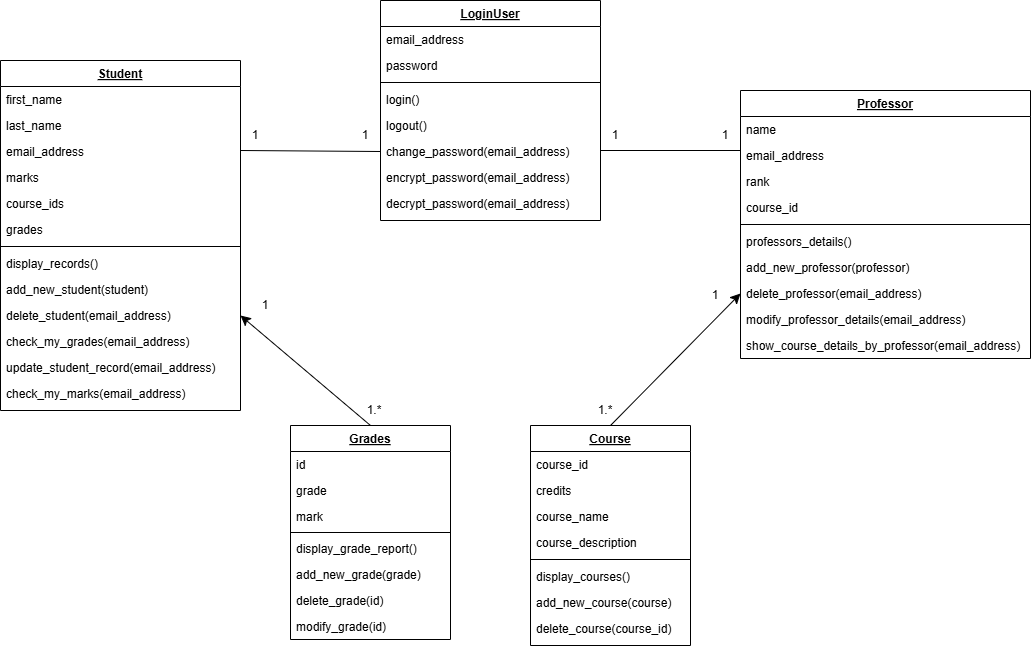

The diagram above was exported from draw.io. Its source (the exported page's mxGraphModel, read from the mxfile embedded in the PNG):
<mxGraphModel dx="1434" dy="788" grid="1" gridSize="10" guides="1" tooltips="1" connect="1" arrows="1" fold="1" page="1" pageScale="1" pageWidth="827" pageHeight="1169" math="0" shadow="0">
  <root>
    <mxCell id="WIyWlLk6GJQsqaUBKTNV-0" />
    <mxCell id="WIyWlLk6GJQsqaUBKTNV-1" parent="WIyWlLk6GJQsqaUBKTNV-0" />
    <mxCell id="zkfFHV4jXpPFQw0GAbJ--0" value="Student" style="swimlane;fontStyle=5;align=center;verticalAlign=top;childLayout=stackLayout;horizontal=1;startSize=26;horizontalStack=0;resizeParent=1;resizeLast=0;collapsible=1;marginBottom=0;rounded=0;shadow=0;strokeWidth=1;" parent="WIyWlLk6GJQsqaUBKTNV-1" vertex="1">
      <mxGeometry x="40" y="110" width="240" height="350" as="geometry">
        <mxRectangle x="230" y="140" width="160" height="26" as="alternateBounds" />
      </mxGeometry>
    </mxCell>
    <mxCell id="zkfFHV4jXpPFQw0GAbJ--1" value="first_name " style="text;align=left;verticalAlign=top;spacingLeft=4;spacingRight=4;overflow=hidden;rotatable=0;points=[[0,0.5],[1,0.5]];portConstraint=eastwest;fontStyle=0" parent="zkfFHV4jXpPFQw0GAbJ--0" vertex="1">
      <mxGeometry y="26" width="240" height="26" as="geometry" />
    </mxCell>
    <mxCell id="zkfFHV4jXpPFQw0GAbJ--2" value="last_name" style="text;align=left;verticalAlign=top;spacingLeft=4;spacingRight=4;overflow=hidden;rotatable=0;points=[[0,0.5],[1,0.5]];portConstraint=eastwest;rounded=0;shadow=0;html=0;" parent="zkfFHV4jXpPFQw0GAbJ--0" vertex="1">
      <mxGeometry y="52" width="240" height="26" as="geometry" />
    </mxCell>
    <mxCell id="zkfFHV4jXpPFQw0GAbJ--3" value="email_address" style="text;align=left;verticalAlign=top;spacingLeft=4;spacingRight=4;overflow=hidden;rotatable=0;points=[[0,0.5],[1,0.5]];portConstraint=eastwest;rounded=0;shadow=0;html=0;" parent="zkfFHV4jXpPFQw0GAbJ--0" vertex="1">
      <mxGeometry y="78" width="240" height="26" as="geometry" />
    </mxCell>
    <mxCell id="zkfFHV4jXpPFQw0GAbJ--20" value="marks" style="text;align=left;verticalAlign=top;spacingLeft=4;spacingRight=4;overflow=hidden;rotatable=0;points=[[0,0.5],[1,0.5]];portConstraint=eastwest;rounded=0;shadow=0;html=0;" parent="zkfFHV4jXpPFQw0GAbJ--0" vertex="1">
      <mxGeometry y="104" width="240" height="26" as="geometry" />
    </mxCell>
    <mxCell id="zkfFHV4jXpPFQw0GAbJ--18" value="course_ids" style="text;align=left;verticalAlign=top;spacingLeft=4;spacingRight=4;overflow=hidden;rotatable=0;points=[[0,0.5],[1,0.5]];portConstraint=eastwest;" parent="zkfFHV4jXpPFQw0GAbJ--0" vertex="1">
      <mxGeometry y="130" width="240" height="26" as="geometry" />
    </mxCell>
    <mxCell id="zkfFHV4jXpPFQw0GAbJ--19" value="grades" style="text;align=left;verticalAlign=top;spacingLeft=4;spacingRight=4;overflow=hidden;rotatable=0;points=[[0,0.5],[1,0.5]];portConstraint=eastwest;rounded=0;shadow=0;html=0;" parent="zkfFHV4jXpPFQw0GAbJ--0" vertex="1">
      <mxGeometry y="156" width="240" height="26" as="geometry" />
    </mxCell>
    <mxCell id="zkfFHV4jXpPFQw0GAbJ--4" value="" style="line;html=1;strokeWidth=1;align=left;verticalAlign=middle;spacingTop=-1;spacingLeft=3;spacingRight=3;rotatable=0;labelPosition=right;points=[];portConstraint=eastwest;" parent="zkfFHV4jXpPFQw0GAbJ--0" vertex="1">
      <mxGeometry y="182" width="240" height="8" as="geometry" />
    </mxCell>
    <mxCell id="zkfFHV4jXpPFQw0GAbJ--5" value="display_records()" style="text;align=left;verticalAlign=top;spacingLeft=4;spacingRight=4;overflow=hidden;rotatable=0;points=[[0,0.5],[1,0.5]];portConstraint=eastwest;" parent="zkfFHV4jXpPFQw0GAbJ--0" vertex="1">
      <mxGeometry y="190" width="240" height="26" as="geometry" />
    </mxCell>
    <mxCell id="jIvkdMA3MwokX9HgWjbT-5" value="add_new_student(student)" style="text;align=left;verticalAlign=top;spacingLeft=4;spacingRight=4;overflow=hidden;rotatable=0;points=[[0,0.5],[1,0.5]];portConstraint=eastwest;" vertex="1" parent="zkfFHV4jXpPFQw0GAbJ--0">
      <mxGeometry y="216" width="240" height="26" as="geometry" />
    </mxCell>
    <mxCell id="jIvkdMA3MwokX9HgWjbT-6" value="delete_student(email_address)" style="text;align=left;verticalAlign=top;spacingLeft=4;spacingRight=4;overflow=hidden;rotatable=0;points=[[0,0.5],[1,0.5]];portConstraint=eastwest;" vertex="1" parent="zkfFHV4jXpPFQw0GAbJ--0">
      <mxGeometry y="242" width="240" height="26" as="geometry" />
    </mxCell>
    <mxCell id="jIvkdMA3MwokX9HgWjbT-7" value="check_my_grades(email_address)" style="text;align=left;verticalAlign=top;spacingLeft=4;spacingRight=4;overflow=hidden;rotatable=0;points=[[0,0.5],[1,0.5]];portConstraint=eastwest;" vertex="1" parent="zkfFHV4jXpPFQw0GAbJ--0">
      <mxGeometry y="268" width="240" height="26" as="geometry" />
    </mxCell>
    <mxCell id="jIvkdMA3MwokX9HgWjbT-8" value="update_student_record(email_address)" style="text;align=left;verticalAlign=top;spacingLeft=4;spacingRight=4;overflow=hidden;rotatable=0;points=[[0,0.5],[1,0.5]];portConstraint=eastwest;" vertex="1" parent="zkfFHV4jXpPFQw0GAbJ--0">
      <mxGeometry y="294" width="240" height="26" as="geometry" />
    </mxCell>
    <mxCell id="jIvkdMA3MwokX9HgWjbT-9" value="check_my_marks(email_address)" style="text;align=left;verticalAlign=top;spacingLeft=4;spacingRight=4;overflow=hidden;rotatable=0;points=[[0,0.5],[1,0.5]];portConstraint=eastwest;" vertex="1" parent="zkfFHV4jXpPFQw0GAbJ--0">
      <mxGeometry y="320" width="240" height="26" as="geometry" />
    </mxCell>
    <mxCell id="zkfFHV4jXpPFQw0GAbJ--6" value="Professor" style="swimlane;fontStyle=5;align=center;verticalAlign=top;childLayout=stackLayout;horizontal=1;startSize=26;horizontalStack=0;resizeParent=1;resizeLast=0;collapsible=1;marginBottom=0;rounded=0;shadow=0;strokeWidth=1;" parent="WIyWlLk6GJQsqaUBKTNV-1" vertex="1">
      <mxGeometry x="780" y="140" width="290" height="268" as="geometry">
        <mxRectangle x="130" y="380" width="160" height="26" as="alternateBounds" />
      </mxGeometry>
    </mxCell>
    <mxCell id="zkfFHV4jXpPFQw0GAbJ--7" value="name    " style="text;align=left;verticalAlign=top;spacingLeft=4;spacingRight=4;overflow=hidden;rotatable=0;points=[[0,0.5],[1,0.5]];portConstraint=eastwest;" parent="zkfFHV4jXpPFQw0GAbJ--6" vertex="1">
      <mxGeometry y="26" width="290" height="26" as="geometry" />
    </mxCell>
    <mxCell id="zkfFHV4jXpPFQw0GAbJ--8" value="email_address" style="text;align=left;verticalAlign=top;spacingLeft=4;spacingRight=4;overflow=hidden;rotatable=0;points=[[0,0.5],[1,0.5]];portConstraint=eastwest;rounded=0;shadow=0;html=0;" parent="zkfFHV4jXpPFQw0GAbJ--6" vertex="1">
      <mxGeometry y="52" width="290" height="26" as="geometry" />
    </mxCell>
    <mxCell id="jIvkdMA3MwokX9HgWjbT-13" value="rank" style="text;align=left;verticalAlign=top;spacingLeft=4;spacingRight=4;overflow=hidden;rotatable=0;points=[[0,0.5],[1,0.5]];portConstraint=eastwest;rounded=0;shadow=0;html=0;" vertex="1" parent="zkfFHV4jXpPFQw0GAbJ--6">
      <mxGeometry y="78" width="290" height="26" as="geometry" />
    </mxCell>
    <mxCell id="jIvkdMA3MwokX9HgWjbT-14" value="course_id" style="text;align=left;verticalAlign=top;spacingLeft=4;spacingRight=4;overflow=hidden;rotatable=0;points=[[0,0.5],[1,0.5]];portConstraint=eastwest;rounded=0;shadow=0;html=0;" vertex="1" parent="zkfFHV4jXpPFQw0GAbJ--6">
      <mxGeometry y="104" width="290" height="26" as="geometry" />
    </mxCell>
    <mxCell id="zkfFHV4jXpPFQw0GAbJ--9" value="" style="line;html=1;strokeWidth=1;align=left;verticalAlign=middle;spacingTop=-1;spacingLeft=3;spacingRight=3;rotatable=0;labelPosition=right;points=[];portConstraint=eastwest;" parent="zkfFHV4jXpPFQw0GAbJ--6" vertex="1">
      <mxGeometry y="130" width="290" height="8" as="geometry" />
    </mxCell>
    <mxCell id="zkfFHV4jXpPFQw0GAbJ--11" value="professors_details()" style="text;align=left;verticalAlign=top;spacingLeft=4;spacingRight=4;overflow=hidden;rotatable=0;points=[[0,0.5],[1,0.5]];portConstraint=eastwest;" parent="zkfFHV4jXpPFQw0GAbJ--6" vertex="1">
      <mxGeometry y="138" width="290" height="26" as="geometry" />
    </mxCell>
    <mxCell id="jIvkdMA3MwokX9HgWjbT-16" value="add_new_professor(professor)" style="text;align=left;verticalAlign=top;spacingLeft=4;spacingRight=4;overflow=hidden;rotatable=0;points=[[0,0.5],[1,0.5]];portConstraint=eastwest;rounded=0;shadow=0;html=0;" vertex="1" parent="zkfFHV4jXpPFQw0GAbJ--6">
      <mxGeometry y="164" width="290" height="26" as="geometry" />
    </mxCell>
    <mxCell id="jIvkdMA3MwokX9HgWjbT-17" value="delete_professor(email_address)&#10;" style="text;align=left;verticalAlign=top;spacingLeft=4;spacingRight=4;overflow=hidden;rotatable=0;points=[[0,0.5],[1,0.5]];portConstraint=eastwest;rounded=0;shadow=0;html=0;" vertex="1" parent="zkfFHV4jXpPFQw0GAbJ--6">
      <mxGeometry y="190" width="290" height="26" as="geometry" />
    </mxCell>
    <mxCell id="jIvkdMA3MwokX9HgWjbT-22" value="modify_professor_details(email_address)" style="text;align=left;verticalAlign=top;spacingLeft=4;spacingRight=4;overflow=hidden;rotatable=0;points=[[0,0.5],[1,0.5]];portConstraint=eastwest;rounded=0;shadow=0;html=0;" vertex="1" parent="zkfFHV4jXpPFQw0GAbJ--6">
      <mxGeometry y="216" width="290" height="26" as="geometry" />
    </mxCell>
    <mxCell id="jIvkdMA3MwokX9HgWjbT-25" value="show_course_details_by_professor(email_address)" style="text;align=left;verticalAlign=top;spacingLeft=4;spacingRight=4;overflow=hidden;rotatable=0;points=[[0,0.5],[1,0.5]];portConstraint=eastwest;rounded=0;shadow=0;html=0;" vertex="1" parent="zkfFHV4jXpPFQw0GAbJ--6">
      <mxGeometry y="242" width="290" height="26" as="geometry" />
    </mxCell>
    <mxCell id="zkfFHV4jXpPFQw0GAbJ--13" value="Grades" style="swimlane;fontStyle=5;align=center;verticalAlign=top;childLayout=stackLayout;horizontal=1;startSize=26;horizontalStack=0;resizeParent=1;resizeLast=0;collapsible=1;marginBottom=0;rounded=0;shadow=0;strokeWidth=1;" parent="WIyWlLk6GJQsqaUBKTNV-1" vertex="1">
      <mxGeometry x="330" y="475" width="160" height="214" as="geometry">
        <mxRectangle x="340" y="380" width="170" height="26" as="alternateBounds" />
      </mxGeometry>
    </mxCell>
    <mxCell id="zkfFHV4jXpPFQw0GAbJ--14" value="id" style="text;align=left;verticalAlign=top;spacingLeft=4;spacingRight=4;overflow=hidden;rotatable=0;points=[[0,0.5],[1,0.5]];portConstraint=eastwest;" parent="zkfFHV4jXpPFQw0GAbJ--13" vertex="1">
      <mxGeometry y="26" width="160" height="26" as="geometry" />
    </mxCell>
    <mxCell id="jIvkdMA3MwokX9HgWjbT-26" value="grade" style="text;align=left;verticalAlign=top;spacingLeft=4;spacingRight=4;overflow=hidden;rotatable=0;points=[[0,0.5],[1,0.5]];portConstraint=eastwest;" vertex="1" parent="zkfFHV4jXpPFQw0GAbJ--13">
      <mxGeometry y="52" width="160" height="26" as="geometry" />
    </mxCell>
    <mxCell id="jIvkdMA3MwokX9HgWjbT-27" value="mark" style="text;align=left;verticalAlign=top;spacingLeft=4;spacingRight=4;overflow=hidden;rotatable=0;points=[[0,0.5],[1,0.5]];portConstraint=eastwest;" vertex="1" parent="zkfFHV4jXpPFQw0GAbJ--13">
      <mxGeometry y="78" width="160" height="26" as="geometry" />
    </mxCell>
    <mxCell id="zkfFHV4jXpPFQw0GAbJ--15" value="" style="line;html=1;strokeWidth=1;align=left;verticalAlign=middle;spacingTop=-1;spacingLeft=3;spacingRight=3;rotatable=0;labelPosition=right;points=[];portConstraint=eastwest;" parent="zkfFHV4jXpPFQw0GAbJ--13" vertex="1">
      <mxGeometry y="104" width="160" height="6" as="geometry" />
    </mxCell>
    <mxCell id="jIvkdMA3MwokX9HgWjbT-28" value="display_grade_report()" style="text;align=left;verticalAlign=top;spacingLeft=4;spacingRight=4;overflow=hidden;rotatable=0;points=[[0,0.5],[1,0.5]];portConstraint=eastwest;" vertex="1" parent="zkfFHV4jXpPFQw0GAbJ--13">
      <mxGeometry y="110" width="160" height="26" as="geometry" />
    </mxCell>
    <mxCell id="jIvkdMA3MwokX9HgWjbT-29" value="add_new_grade(grade)" style="text;align=left;verticalAlign=top;spacingLeft=4;spacingRight=4;overflow=hidden;rotatable=0;points=[[0,0.5],[1,0.5]];portConstraint=eastwest;" vertex="1" parent="zkfFHV4jXpPFQw0GAbJ--13">
      <mxGeometry y="136" width="160" height="26" as="geometry" />
    </mxCell>
    <mxCell id="jIvkdMA3MwokX9HgWjbT-30" value="delete_grade(id)" style="text;align=left;verticalAlign=top;spacingLeft=4;spacingRight=4;overflow=hidden;rotatable=0;points=[[0,0.5],[1,0.5]];portConstraint=eastwest;" vertex="1" parent="zkfFHV4jXpPFQw0GAbJ--13">
      <mxGeometry y="162" width="160" height="26" as="geometry" />
    </mxCell>
    <mxCell id="jIvkdMA3MwokX9HgWjbT-31" value="modify_grade(id)" style="text;align=left;verticalAlign=top;spacingLeft=4;spacingRight=4;overflow=hidden;rotatable=0;points=[[0,0.5],[1,0.5]];portConstraint=eastwest;" vertex="1" parent="zkfFHV4jXpPFQw0GAbJ--13">
      <mxGeometry y="188" width="160" height="26" as="geometry" />
    </mxCell>
    <mxCell id="zkfFHV4jXpPFQw0GAbJ--17" value="Course" style="swimlane;fontStyle=5;align=center;verticalAlign=top;childLayout=stackLayout;horizontal=1;startSize=26;horizontalStack=0;resizeParent=1;resizeLast=0;collapsible=1;marginBottom=0;rounded=0;shadow=0;strokeWidth=1;" parent="WIyWlLk6GJQsqaUBKTNV-1" vertex="1">
      <mxGeometry x="570" y="475" width="160" height="220" as="geometry">
        <mxRectangle x="550" y="140" width="160" height="26" as="alternateBounds" />
      </mxGeometry>
    </mxCell>
    <mxCell id="zkfFHV4jXpPFQw0GAbJ--21" value="course_id    " style="text;align=left;verticalAlign=top;spacingLeft=4;spacingRight=4;overflow=hidden;rotatable=0;points=[[0,0.5],[1,0.5]];portConstraint=eastwest;rounded=0;shadow=0;html=0;" parent="zkfFHV4jXpPFQw0GAbJ--17" vertex="1">
      <mxGeometry y="26" width="160" height="26" as="geometry" />
    </mxCell>
    <mxCell id="jIvkdMA3MwokX9HgWjbT-10" value="credits" style="text;align=left;verticalAlign=top;spacingLeft=4;spacingRight=4;overflow=hidden;rotatable=0;points=[[0,0.5],[1,0.5]];portConstraint=eastwest;rounded=0;shadow=0;html=0;" vertex="1" parent="zkfFHV4jXpPFQw0GAbJ--17">
      <mxGeometry y="52" width="160" height="26" as="geometry" />
    </mxCell>
    <mxCell id="zkfFHV4jXpPFQw0GAbJ--22" value="course_name" style="text;align=left;verticalAlign=top;spacingLeft=4;spacingRight=4;overflow=hidden;rotatable=0;points=[[0,0.5],[1,0.5]];portConstraint=eastwest;rounded=0;shadow=0;html=0;" parent="zkfFHV4jXpPFQw0GAbJ--17" vertex="1">
      <mxGeometry y="78" width="160" height="26" as="geometry" />
    </mxCell>
    <mxCell id="jIvkdMA3MwokX9HgWjbT-11" value="course_description" style="text;align=left;verticalAlign=top;spacingLeft=4;spacingRight=4;overflow=hidden;rotatable=0;points=[[0,0.5],[1,0.5]];portConstraint=eastwest;rounded=0;shadow=0;html=0;" vertex="1" parent="zkfFHV4jXpPFQw0GAbJ--17">
      <mxGeometry y="104" width="160" height="26" as="geometry" />
    </mxCell>
    <mxCell id="zkfFHV4jXpPFQw0GAbJ--23" value="" style="line;html=1;strokeWidth=1;align=left;verticalAlign=middle;spacingTop=-1;spacingLeft=3;spacingRight=3;rotatable=0;labelPosition=right;points=[];portConstraint=eastwest;" parent="zkfFHV4jXpPFQw0GAbJ--17" vertex="1">
      <mxGeometry y="130" width="160" height="8" as="geometry" />
    </mxCell>
    <mxCell id="zkfFHV4jXpPFQw0GAbJ--24" value="display_courses()" style="text;align=left;verticalAlign=top;spacingLeft=4;spacingRight=4;overflow=hidden;rotatable=0;points=[[0,0.5],[1,0.5]];portConstraint=eastwest;" parent="zkfFHV4jXpPFQw0GAbJ--17" vertex="1">
      <mxGeometry y="138" width="160" height="26" as="geometry" />
    </mxCell>
    <mxCell id="zkfFHV4jXpPFQw0GAbJ--25" value="add_new_course(course)" style="text;align=left;verticalAlign=top;spacingLeft=4;spacingRight=4;overflow=hidden;rotatable=0;points=[[0,0.5],[1,0.5]];portConstraint=eastwest;" parent="zkfFHV4jXpPFQw0GAbJ--17" vertex="1">
      <mxGeometry y="164" width="160" height="26" as="geometry" />
    </mxCell>
    <mxCell id="jIvkdMA3MwokX9HgWjbT-12" value="delete_course(course_id)" style="text;align=left;verticalAlign=top;spacingLeft=4;spacingRight=4;overflow=hidden;rotatable=0;points=[[0,0.5],[1,0.5]];portConstraint=eastwest;rounded=0;shadow=0;html=0;" vertex="1" parent="zkfFHV4jXpPFQw0GAbJ--17">
      <mxGeometry y="190" width="160" height="26" as="geometry" />
    </mxCell>
    <mxCell id="jIvkdMA3MwokX9HgWjbT-32" value="LoginUser" style="swimlane;fontStyle=5;align=center;verticalAlign=top;childLayout=stackLayout;horizontal=1;startSize=26;horizontalStack=0;resizeParent=1;resizeLast=0;collapsible=1;marginBottom=0;rounded=0;shadow=0;strokeWidth=1;" vertex="1" parent="WIyWlLk6GJQsqaUBKTNV-1">
      <mxGeometry x="420" y="50" width="220" height="220" as="geometry">
        <mxRectangle x="550" y="140" width="160" height="26" as="alternateBounds" />
      </mxGeometry>
    </mxCell>
    <mxCell id="jIvkdMA3MwokX9HgWjbT-33" value="email_address" style="text;align=left;verticalAlign=top;spacingLeft=4;spacingRight=4;overflow=hidden;rotatable=0;points=[[0,0.5],[1,0.5]];portConstraint=eastwest;rounded=0;shadow=0;html=0;" vertex="1" parent="jIvkdMA3MwokX9HgWjbT-32">
      <mxGeometry y="26" width="220" height="26" as="geometry" />
    </mxCell>
    <mxCell id="jIvkdMA3MwokX9HgWjbT-34" value="password" style="text;align=left;verticalAlign=top;spacingLeft=4;spacingRight=4;overflow=hidden;rotatable=0;points=[[0,0.5],[1,0.5]];portConstraint=eastwest;rounded=0;shadow=0;html=0;" vertex="1" parent="jIvkdMA3MwokX9HgWjbT-32">
      <mxGeometry y="52" width="220" height="26" as="geometry" />
    </mxCell>
    <mxCell id="jIvkdMA3MwokX9HgWjbT-37" value="" style="line;html=1;strokeWidth=1;align=left;verticalAlign=middle;spacingTop=-1;spacingLeft=3;spacingRight=3;rotatable=0;labelPosition=right;points=[];portConstraint=eastwest;" vertex="1" parent="jIvkdMA3MwokX9HgWjbT-32">
      <mxGeometry y="78" width="220" height="8" as="geometry" />
    </mxCell>
    <mxCell id="jIvkdMA3MwokX9HgWjbT-38" value="login()" style="text;align=left;verticalAlign=top;spacingLeft=4;spacingRight=4;overflow=hidden;rotatable=0;points=[[0,0.5],[1,0.5]];portConstraint=eastwest;" vertex="1" parent="jIvkdMA3MwokX9HgWjbT-32">
      <mxGeometry y="86" width="220" height="26" as="geometry" />
    </mxCell>
    <mxCell id="jIvkdMA3MwokX9HgWjbT-39" value="logout()" style="text;align=left;verticalAlign=top;spacingLeft=4;spacingRight=4;overflow=hidden;rotatable=0;points=[[0,0.5],[1,0.5]];portConstraint=eastwest;" vertex="1" parent="jIvkdMA3MwokX9HgWjbT-32">
      <mxGeometry y="112" width="220" height="26" as="geometry" />
    </mxCell>
    <mxCell id="jIvkdMA3MwokX9HgWjbT-40" value="change_password(email_address)" style="text;align=left;verticalAlign=top;spacingLeft=4;spacingRight=4;overflow=hidden;rotatable=0;points=[[0,0.5],[1,0.5]];portConstraint=eastwest;rounded=0;shadow=0;html=0;" vertex="1" parent="jIvkdMA3MwokX9HgWjbT-32">
      <mxGeometry y="138" width="220" height="26" as="geometry" />
    </mxCell>
    <mxCell id="jIvkdMA3MwokX9HgWjbT-50" value="encrypt_password(email_address)" style="text;align=left;verticalAlign=top;spacingLeft=4;spacingRight=4;overflow=hidden;rotatable=0;points=[[0,0.5],[1,0.5]];portConstraint=eastwest;rounded=0;shadow=0;html=0;" vertex="1" parent="jIvkdMA3MwokX9HgWjbT-32">
      <mxGeometry y="164" width="220" height="26" as="geometry" />
    </mxCell>
    <mxCell id="jIvkdMA3MwokX9HgWjbT-51" value="decrypt_password(email_address)" style="text;align=left;verticalAlign=top;spacingLeft=4;spacingRight=4;overflow=hidden;rotatable=0;points=[[0,0.5],[1,0.5]];portConstraint=eastwest;rounded=0;shadow=0;html=0;" vertex="1" parent="jIvkdMA3MwokX9HgWjbT-32">
      <mxGeometry y="190" width="220" height="26" as="geometry" />
    </mxCell>
    <mxCell id="jIvkdMA3MwokX9HgWjbT-56" value="" style="endArrow=none;html=1;rounded=0;fontSize=12;startSize=8;endSize=8;curved=1;entryX=0;entryY=0.5;entryDx=0;entryDy=0;" edge="1" parent="WIyWlLk6GJQsqaUBKTNV-1" target="jIvkdMA3MwokX9HgWjbT-40">
      <mxGeometry width="50" height="50" relative="1" as="geometry">
        <mxPoint x="280" y="200" as="sourcePoint" />
        <mxPoint x="330" y="150" as="targetPoint" />
      </mxGeometry>
    </mxCell>
    <mxCell id="jIvkdMA3MwokX9HgWjbT-57" value="" style="endArrow=none;html=1;rounded=0;fontSize=12;startSize=8;endSize=8;curved=1;" edge="1" parent="WIyWlLk6GJQsqaUBKTNV-1">
      <mxGeometry width="50" height="50" relative="1" as="geometry">
        <mxPoint x="640" y="200" as="sourcePoint" />
        <mxPoint x="780" y="200" as="targetPoint" />
      </mxGeometry>
    </mxCell>
    <mxCell id="jIvkdMA3MwokX9HgWjbT-58" value="" style="endArrow=classic;html=1;rounded=0;fontSize=12;startSize=8;endSize=8;curved=1;entryX=1;entryY=0.5;entryDx=0;entryDy=0;" edge="1" parent="WIyWlLk6GJQsqaUBKTNV-1" target="jIvkdMA3MwokX9HgWjbT-6">
      <mxGeometry width="50" height="50" relative="1" as="geometry">
        <mxPoint x="410" y="475" as="sourcePoint" />
        <mxPoint x="460" y="425" as="targetPoint" />
      </mxGeometry>
    </mxCell>
    <mxCell id="jIvkdMA3MwokX9HgWjbT-60" value="" style="endArrow=classic;html=1;rounded=0;fontSize=12;startSize=8;endSize=8;curved=1;entryX=0;entryY=0.5;entryDx=0;entryDy=0;" edge="1" parent="WIyWlLk6GJQsqaUBKTNV-1" target="jIvkdMA3MwokX9HgWjbT-17">
      <mxGeometry width="50" height="50" relative="1" as="geometry">
        <mxPoint x="650" y="475" as="sourcePoint" />
        <mxPoint x="700" y="425" as="targetPoint" />
      </mxGeometry>
    </mxCell>
    <mxCell id="jIvkdMA3MwokX9HgWjbT-61" value="1" style="text;html=1;align=center;verticalAlign=middle;whiteSpace=wrap;rounded=0;" vertex="1" parent="WIyWlLk6GJQsqaUBKTNV-1">
      <mxGeometry x="280" y="170" width="30" height="30" as="geometry" />
    </mxCell>
    <mxCell id="jIvkdMA3MwokX9HgWjbT-66" value="1" style="text;html=1;align=center;verticalAlign=middle;whiteSpace=wrap;rounded=0;" vertex="1" parent="WIyWlLk6GJQsqaUBKTNV-1">
      <mxGeometry x="390" y="170" width="30" height="30" as="geometry" />
    </mxCell>
    <mxCell id="jIvkdMA3MwokX9HgWjbT-67" value="1" style="text;html=1;align=center;verticalAlign=middle;whiteSpace=wrap;rounded=0;" vertex="1" parent="WIyWlLk6GJQsqaUBKTNV-1">
      <mxGeometry x="640" y="170" width="30" height="30" as="geometry" />
    </mxCell>
    <mxCell id="jIvkdMA3MwokX9HgWjbT-68" value="1" style="text;html=1;align=center;verticalAlign=middle;whiteSpace=wrap;rounded=0;" vertex="1" parent="WIyWlLk6GJQsqaUBKTNV-1">
      <mxGeometry x="750" y="170" width="30" height="30" as="geometry" />
    </mxCell>
    <mxCell id="jIvkdMA3MwokX9HgWjbT-69" value="1" style="text;html=1;align=center;verticalAlign=middle;whiteSpace=wrap;rounded=0;" vertex="1" parent="WIyWlLk6GJQsqaUBKTNV-1">
      <mxGeometry x="290" y="340" width="30" height="30" as="geometry" />
    </mxCell>
    <mxCell id="jIvkdMA3MwokX9HgWjbT-70" value="1.*" style="text;html=1;align=center;verticalAlign=middle;whiteSpace=wrap;rounded=0;" vertex="1" parent="WIyWlLk6GJQsqaUBKTNV-1">
      <mxGeometry x="399" y="445" width="30" height="30" as="geometry" />
    </mxCell>
    <mxCell id="jIvkdMA3MwokX9HgWjbT-71" value="1" style="text;html=1;align=center;verticalAlign=middle;whiteSpace=wrap;rounded=0;" vertex="1" parent="WIyWlLk6GJQsqaUBKTNV-1">
      <mxGeometry x="740" y="330" width="30" height="30" as="geometry" />
    </mxCell>
    <mxCell id="jIvkdMA3MwokX9HgWjbT-72" value="1.*" style="text;html=1;align=center;verticalAlign=middle;whiteSpace=wrap;rounded=0;" vertex="1" parent="WIyWlLk6GJQsqaUBKTNV-1">
      <mxGeometry x="630" y="445" width="30" height="30" as="geometry" />
    </mxCell>
  </root>
</mxGraphModel>